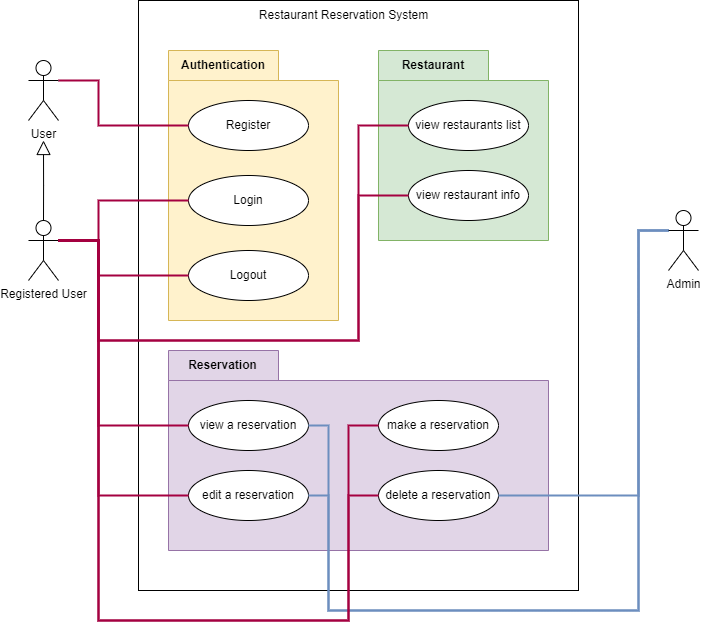

The diagram above was exported from draw.io. Its source (the exported page's mxGraphModel, read from the mxfile embedded in the PNG):
<mxGraphModel dx="1468" dy="911" grid="1" gridSize="10" guides="1" tooltips="1" connect="1" arrows="1" fold="1" page="1" pageScale="1" pageWidth="827" pageHeight="1169" math="0" shadow="0">
  <root>
    <mxCell id="0" />
    <mxCell id="1" parent="0" />
    <mxCell id="5bXh-794IWaeE6Q57h8e-4" value="" style="rounded=0;whiteSpace=wrap;html=1;align=left;" parent="1" vertex="1">
      <mxGeometry x="200" y="90" width="440" height="590" as="geometry" />
    </mxCell>
    <mxCell id="5bXh-794IWaeE6Q57h8e-5" value="&lt;span style=&quot;text-align: left;&quot;&gt;Restaurant Reservation System&lt;/span&gt;" style="text;html=1;align=center;verticalAlign=middle;whiteSpace=wrap;rounded=0;" parent="1" vertex="1">
      <mxGeometry x="317.5" y="90" width="175" height="30" as="geometry" />
    </mxCell>
    <mxCell id="779-LyWfVesQfN0AOSTP-7" value="Authentication" style="shape=folder;fontStyle=1;tabWidth=110;tabHeight=30;tabPosition=left;html=1;boundedLbl=1;labelInHeader=1;container=1;collapsible=0;whiteSpace=wrap;recursiveResize=0;fillColor=#fff2cc;strokeColor=#d6b656;" parent="1" vertex="1">
      <mxGeometry x="230" y="140" width="170" height="270" as="geometry" />
    </mxCell>
    <mxCell id="779-LyWfVesQfN0AOSTP-8" value="" style="html=1;strokeColor=none;resizeWidth=1;resizeHeight=1;fillColor=none;part=1;connectable=0;allowArrows=0;deletable=0;whiteSpace=wrap;" parent="779-LyWfVesQfN0AOSTP-7" vertex="1">
      <mxGeometry height="133" relative="1" as="geometry">
        <mxPoint y="30" as="offset" />
      </mxGeometry>
    </mxCell>
    <mxCell id="5bXh-794IWaeE6Q57h8e-7" value="Register" style="ellipse;whiteSpace=wrap;html=1;" parent="779-LyWfVesQfN0AOSTP-7" vertex="1">
      <mxGeometry x="20" y="50" width="120" height="50" as="geometry" />
    </mxCell>
    <mxCell id="5bXh-794IWaeE6Q57h8e-8" value="Login" style="ellipse;whiteSpace=wrap;html=1;" parent="779-LyWfVesQfN0AOSTP-7" vertex="1">
      <mxGeometry x="20" y="125" width="120" height="50" as="geometry" />
    </mxCell>
    <mxCell id="5bXh-794IWaeE6Q57h8e-9" value="Logout" style="ellipse;whiteSpace=wrap;html=1;" parent="779-LyWfVesQfN0AOSTP-7" vertex="1">
      <mxGeometry x="20" y="200" width="120" height="50" as="geometry" />
    </mxCell>
    <mxCell id="779-LyWfVesQfN0AOSTP-17" style="edgeStyle=orthogonalEdgeStyle;rounded=0;orthogonalLoop=1;jettySize=auto;html=1;exitX=1;exitY=0.3333333333333333;exitDx=0;exitDy=0;exitPerimeter=0;entryX=0;entryY=0.5;entryDx=0;entryDy=0;endArrow=none;endFill=0;fillColor=#d80073;strokeColor=#A50040;strokeWidth=2;" parent="1" source="5bXh-794IWaeE6Q57h8e-1" target="5bXh-794IWaeE6Q57h8e-7" edge="1">
      <mxGeometry relative="1" as="geometry">
        <Array as="points">
          <mxPoint x="160" y="170" />
          <mxPoint x="160" y="215" />
        </Array>
      </mxGeometry>
    </mxCell>
    <mxCell id="5bXh-794IWaeE6Q57h8e-1" value="User" style="shape=umlActor;verticalLabelPosition=bottom;verticalAlign=top;html=1;outlineConnect=0;" parent="1" vertex="1">
      <mxGeometry x="90" y="150" width="30" height="60" as="geometry" />
    </mxCell>
    <mxCell id="779-LyWfVesQfN0AOSTP-14" style="edgeStyle=orthogonalEdgeStyle;rounded=0;orthogonalLoop=1;jettySize=auto;html=1;exitX=0.5;exitY=0;exitDx=0;exitDy=0;exitPerimeter=0;endArrow=block;endFill=0;endSize=12;" parent="1" source="5bXh-794IWaeE6Q57h8e-2" edge="1">
      <mxGeometry relative="1" as="geometry">
        <mxPoint x="105" y="230" as="targetPoint" />
      </mxGeometry>
    </mxCell>
    <mxCell id="779-LyWfVesQfN0AOSTP-10" value="Restaurant" style="shape=folder;fontStyle=1;tabWidth=110;tabHeight=30;tabPosition=left;html=1;boundedLbl=1;labelInHeader=1;container=1;collapsible=0;whiteSpace=wrap;recursiveResize=0;fillColor=#d5e8d4;strokeColor=#82b366;" parent="1" vertex="1">
      <mxGeometry x="440" y="140" width="170" height="190" as="geometry" />
    </mxCell>
    <mxCell id="779-LyWfVesQfN0AOSTP-11" value="" style="html=1;strokeColor=none;resizeWidth=1;resizeHeight=1;fillColor=none;part=1;connectable=0;allowArrows=0;deletable=0;whiteSpace=wrap;recursiveResize=1;" parent="779-LyWfVesQfN0AOSTP-10" vertex="1">
      <mxGeometry width="170" height="140" relative="1" as="geometry">
        <mxPoint y="30" as="offset" />
      </mxGeometry>
    </mxCell>
    <mxCell id="5bXh-794IWaeE6Q57h8e-10" value="view restaurants list" style="ellipse;whiteSpace=wrap;html=1;" parent="779-LyWfVesQfN0AOSTP-10" vertex="1">
      <mxGeometry x="30" y="50" width="120" height="50" as="geometry" />
    </mxCell>
    <mxCell id="779-LyWfVesQfN0AOSTP-1" value="view restaurant info" style="ellipse;whiteSpace=wrap;html=1;" parent="779-LyWfVesQfN0AOSTP-10" vertex="1">
      <mxGeometry x="30" y="120" width="120" height="50" as="geometry" />
    </mxCell>
    <mxCell id="779-LyWfVesQfN0AOSTP-22" style="edgeStyle=orthogonalEdgeStyle;rounded=0;orthogonalLoop=1;jettySize=auto;html=1;exitX=1;exitY=0.3333333333333333;exitDx=0;exitDy=0;exitPerimeter=0;entryX=0;entryY=0.5;entryDx=0;entryDy=0;endArrow=none;endFill=0;fillColor=#d80073;strokeColor=#A50040;strokeWidth=2;" parent="1" source="5bXh-794IWaeE6Q57h8e-2" target="5bXh-794IWaeE6Q57h8e-10" edge="1">
      <mxGeometry relative="1" as="geometry">
        <Array as="points">
          <mxPoint x="160" y="330" />
          <mxPoint x="160" y="430" />
          <mxPoint x="420" y="430" />
          <mxPoint x="420" y="215" />
        </Array>
      </mxGeometry>
    </mxCell>
    <mxCell id="779-LyWfVesQfN0AOSTP-12" value="Reservation" style="shape=folder;fontStyle=1;tabWidth=110;tabHeight=30;tabPosition=left;html=1;boundedLbl=1;labelInHeader=1;container=1;collapsible=0;whiteSpace=wrap;recursiveResize=0;fillColor=#e1d5e7;strokeColor=#9673a6;" parent="1" vertex="1">
      <mxGeometry x="230" y="440" width="380" height="200" as="geometry" />
    </mxCell>
    <mxCell id="779-LyWfVesQfN0AOSTP-13" value="" style="html=1;strokeColor=none;resizeWidth=1;resizeHeight=1;fillColor=none;part=1;connectable=0;allowArrows=0;deletable=0;whiteSpace=wrap;" parent="779-LyWfVesQfN0AOSTP-12" vertex="1">
      <mxGeometry width="150" height="70" relative="1" as="geometry">
        <mxPoint y="30" as="offset" />
      </mxGeometry>
    </mxCell>
    <mxCell id="779-LyWfVesQfN0AOSTP-5" value="view a reservation" style="ellipse;whiteSpace=wrap;html=1;" parent="779-LyWfVesQfN0AOSTP-12" vertex="1">
      <mxGeometry x="20" y="50" width="120" height="50" as="geometry" />
    </mxCell>
    <mxCell id="779-LyWfVesQfN0AOSTP-4" value="edit a reservation" style="ellipse;whiteSpace=wrap;html=1;" parent="779-LyWfVesQfN0AOSTP-12" vertex="1">
      <mxGeometry x="20" y="120" width="120" height="50" as="geometry" />
    </mxCell>
    <mxCell id="779-LyWfVesQfN0AOSTP-3" value="make a reservation" style="ellipse;whiteSpace=wrap;html=1;" parent="779-LyWfVesQfN0AOSTP-12" vertex="1">
      <mxGeometry x="210" y="50" width="120" height="50" as="geometry" />
    </mxCell>
    <mxCell id="779-LyWfVesQfN0AOSTP-6" value="delete a reservation" style="ellipse;whiteSpace=wrap;html=1;" parent="779-LyWfVesQfN0AOSTP-12" vertex="1">
      <mxGeometry x="210" y="120" width="120" height="50" as="geometry" />
    </mxCell>
    <mxCell id="779-LyWfVesQfN0AOSTP-23" style="edgeStyle=orthogonalEdgeStyle;rounded=0;orthogonalLoop=1;jettySize=auto;html=1;exitX=1;exitY=0.3333333333333333;exitDx=0;exitDy=0;exitPerimeter=0;endArrow=none;endFill=0;fillColor=#d80073;strokeColor=#A50040;strokeWidth=2;" parent="1" source="5bXh-794IWaeE6Q57h8e-2" target="779-LyWfVesQfN0AOSTP-1" edge="1">
      <mxGeometry relative="1" as="geometry">
        <Array as="points">
          <mxPoint x="160" y="330" />
          <mxPoint x="160" y="430" />
          <mxPoint x="420" y="430" />
          <mxPoint x="420" y="285" />
        </Array>
      </mxGeometry>
    </mxCell>
    <mxCell id="5bXh-794IWaeE6Q57h8e-2" value="Registered User" style="shape=umlActor;verticalLabelPosition=bottom;verticalAlign=top;html=1;outlineConnect=0;" parent="1" vertex="1">
      <mxGeometry x="90" y="310" width="30" height="60" as="geometry" />
    </mxCell>
    <mxCell id="779-LyWfVesQfN0AOSTP-25" style="edgeStyle=orthogonalEdgeStyle;rounded=0;orthogonalLoop=1;jettySize=auto;html=1;exitX=0;exitY=0.3333333333333333;exitDx=0;exitDy=0;exitPerimeter=0;entryX=1;entryY=0.5;entryDx=0;entryDy=0;endArrow=none;endFill=0;fillColor=#dae8fc;strokeColor=#6c8ebf;strokeWidth=2;" parent="1" source="5bXh-794IWaeE6Q57h8e-3" target="779-LyWfVesQfN0AOSTP-5" edge="1">
      <mxGeometry relative="1" as="geometry">
        <Array as="points">
          <mxPoint x="700" y="320" />
          <mxPoint x="700" y="700" />
          <mxPoint x="390" y="700" />
          <mxPoint x="390" y="515" />
        </Array>
      </mxGeometry>
    </mxCell>
    <mxCell id="779-LyWfVesQfN0AOSTP-26" style="edgeStyle=orthogonalEdgeStyle;rounded=0;orthogonalLoop=1;jettySize=auto;html=1;exitX=0;exitY=0.3333333333333333;exitDx=0;exitDy=0;exitPerimeter=0;entryX=1;entryY=0.5;entryDx=0;entryDy=0;endArrow=none;endFill=0;fillColor=#dae8fc;strokeColor=#6c8ebf;strokeWidth=2;" parent="1" source="5bXh-794IWaeE6Q57h8e-3" target="779-LyWfVesQfN0AOSTP-4" edge="1">
      <mxGeometry relative="1" as="geometry">
        <Array as="points">
          <mxPoint x="700" y="320" />
          <mxPoint x="700" y="700" />
          <mxPoint x="390" y="700" />
          <mxPoint x="390" y="585" />
        </Array>
      </mxGeometry>
    </mxCell>
    <mxCell id="779-LyWfVesQfN0AOSTP-27" style="edgeStyle=orthogonalEdgeStyle;rounded=0;orthogonalLoop=1;jettySize=auto;html=1;exitX=0;exitY=0.3333333333333333;exitDx=0;exitDy=0;exitPerimeter=0;entryX=1;entryY=0.5;entryDx=0;entryDy=0;endArrow=none;endFill=0;fillColor=#dae8fc;strokeColor=#6c8ebf;strokeWidth=2;" parent="1" source="5bXh-794IWaeE6Q57h8e-3" target="779-LyWfVesQfN0AOSTP-6" edge="1">
      <mxGeometry relative="1" as="geometry">
        <Array as="points">
          <mxPoint x="700" y="320" />
          <mxPoint x="700" y="585" />
        </Array>
      </mxGeometry>
    </mxCell>
    <mxCell id="5bXh-794IWaeE6Q57h8e-3" value="Admin" style="shape=umlActor;verticalLabelPosition=bottom;verticalAlign=top;html=1;outlineConnect=0;" parent="1" vertex="1">
      <mxGeometry x="730" y="300" width="30" height="60" as="geometry" />
    </mxCell>
    <mxCell id="779-LyWfVesQfN0AOSTP-15" style="edgeStyle=orthogonalEdgeStyle;rounded=0;orthogonalLoop=1;jettySize=auto;html=1;exitX=1;exitY=0.3333333333333333;exitDx=0;exitDy=0;exitPerimeter=0;endArrow=none;endFill=0;fillColor=#d80073;strokeColor=#A50040;strokeWidth=2;" parent="1" source="5bXh-794IWaeE6Q57h8e-2" target="5bXh-794IWaeE6Q57h8e-8" edge="1">
      <mxGeometry relative="1" as="geometry">
        <Array as="points">
          <mxPoint x="160" y="330" />
          <mxPoint x="160" y="290" />
        </Array>
      </mxGeometry>
    </mxCell>
    <mxCell id="779-LyWfVesQfN0AOSTP-16" style="edgeStyle=orthogonalEdgeStyle;rounded=0;orthogonalLoop=1;jettySize=auto;html=1;exitX=1;exitY=0.3333333333333333;exitDx=0;exitDy=0;exitPerimeter=0;entryX=0;entryY=0.5;entryDx=0;entryDy=0;endArrow=none;endFill=0;fillColor=#d80073;strokeColor=#A50040;strokeWidth=2;" parent="1" source="5bXh-794IWaeE6Q57h8e-2" target="5bXh-794IWaeE6Q57h8e-9" edge="1">
      <mxGeometry relative="1" as="geometry">
        <Array as="points">
          <mxPoint x="160" y="330" />
          <mxPoint x="160" y="365" />
        </Array>
      </mxGeometry>
    </mxCell>
    <mxCell id="779-LyWfVesQfN0AOSTP-21" style="edgeStyle=orthogonalEdgeStyle;rounded=0;orthogonalLoop=1;jettySize=auto;html=1;exitX=1;exitY=0.3333333333333333;exitDx=0;exitDy=0;exitPerimeter=0;entryX=0;entryY=0.5;entryDx=0;entryDy=0;endArrow=none;endFill=0;fillColor=#d80073;strokeColor=#A50040;strokeWidth=2;" parent="1" source="5bXh-794IWaeE6Q57h8e-2" target="779-LyWfVesQfN0AOSTP-6" edge="1">
      <mxGeometry relative="1" as="geometry">
        <Array as="points">
          <mxPoint x="160" y="330" />
          <mxPoint x="160" y="710" />
          <mxPoint x="410" y="710" />
          <mxPoint x="410" y="585" />
        </Array>
      </mxGeometry>
    </mxCell>
    <mxCell id="779-LyWfVesQfN0AOSTP-19" style="edgeStyle=orthogonalEdgeStyle;rounded=0;orthogonalLoop=1;jettySize=auto;html=1;exitX=1;exitY=0.3333333333333333;exitDx=0;exitDy=0;exitPerimeter=0;entryX=0;entryY=0.5;entryDx=0;entryDy=0;endArrow=none;endFill=0;fillColor=#d80073;strokeColor=#A50040;strokeWidth=2;" parent="1" source="5bXh-794IWaeE6Q57h8e-2" target="779-LyWfVesQfN0AOSTP-5" edge="1">
      <mxGeometry relative="1" as="geometry">
        <Array as="points">
          <mxPoint x="160" y="330" />
          <mxPoint x="160" y="515" />
        </Array>
      </mxGeometry>
    </mxCell>
    <mxCell id="779-LyWfVesQfN0AOSTP-20" style="edgeStyle=orthogonalEdgeStyle;rounded=0;orthogonalLoop=1;jettySize=auto;html=1;exitX=1;exitY=0.3333333333333333;exitDx=0;exitDy=0;exitPerimeter=0;entryX=0;entryY=0.5;entryDx=0;entryDy=0;endArrow=none;endFill=0;fillColor=#d80073;strokeColor=#A50040;strokeWidth=2;" parent="1" source="5bXh-794IWaeE6Q57h8e-2" target="779-LyWfVesQfN0AOSTP-4" edge="1">
      <mxGeometry relative="1" as="geometry">
        <Array as="points">
          <mxPoint x="160" y="330" />
          <mxPoint x="160" y="585" />
        </Array>
      </mxGeometry>
    </mxCell>
    <mxCell id="779-LyWfVesQfN0AOSTP-18" style="edgeStyle=orthogonalEdgeStyle;rounded=0;orthogonalLoop=1;jettySize=auto;html=1;exitX=1;exitY=0.3333333333333333;exitDx=0;exitDy=0;exitPerimeter=0;entryX=0;entryY=0.5;entryDx=0;entryDy=0;endArrow=none;endFill=0;fillColor=#d80073;strokeColor=#A50040;strokeWidth=2;" parent="1" source="5bXh-794IWaeE6Q57h8e-2" target="779-LyWfVesQfN0AOSTP-3" edge="1">
      <mxGeometry relative="1" as="geometry">
        <Array as="points">
          <mxPoint x="160" y="330" />
          <mxPoint x="160" y="710" />
          <mxPoint x="410" y="710" />
          <mxPoint x="410" y="515" />
        </Array>
      </mxGeometry>
    </mxCell>
  </root>
</mxGraphModel>